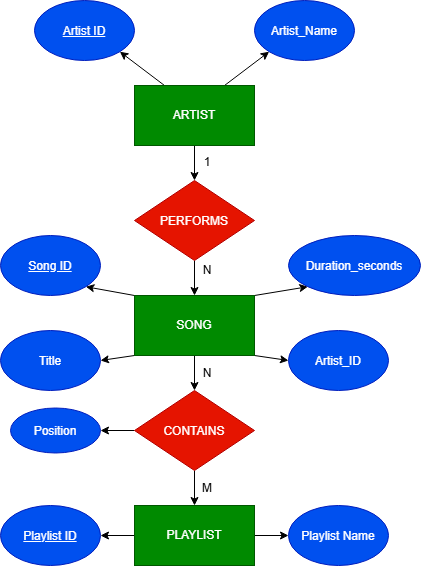

The diagram above was exported from draw.io. Its source (the exported page's mxGraphModel, read from the mxfile embedded in the PNG):
<mxGraphModel dx="1448" dy="836" grid="1" gridSize="10" guides="1" tooltips="1" connect="1" arrows="1" fold="1" page="1" pageScale="1" pageWidth="827" pageHeight="1169" math="0" shadow="0">
  <root>
    <mxCell id="0" />
    <mxCell id="1" parent="0" />
    <mxCell id="4f-QvugDV6nJNlzzc3-5-16" edge="1" parent="1" source="4f-QvugDV6nJNlzzc3-5-1" style="edgeStyle=none;rounded=0;orthogonalLoop=1;jettySize=auto;html=1;exitX=0.75;exitY=0;exitDx=0;exitDy=0;entryX=0;entryY=1;entryDx=0;entryDy=0;" target="4f-QvugDV6nJNlzzc3-5-7">
      <mxGeometry relative="1" as="geometry" />
    </mxCell>
    <mxCell id="4f-QvugDV6nJNlzzc3-5-17" edge="1" parent="1" source="4f-QvugDV6nJNlzzc3-5-1" style="edgeStyle=none;rounded=0;orthogonalLoop=1;jettySize=auto;html=1;exitX=0.25;exitY=0;exitDx=0;exitDy=0;entryX=1;entryY=1;entryDx=0;entryDy=0;" target="4f-QvugDV6nJNlzzc3-5-6">
      <mxGeometry relative="1" as="geometry" />
    </mxCell>
    <mxCell id="4f-QvugDV6nJNlzzc3-5-18" edge="1" parent="1" source="4f-QvugDV6nJNlzzc3-5-1" style="edgeStyle=none;rounded=0;orthogonalLoop=1;jettySize=auto;html=1;exitX=0.5;exitY=1;exitDx=0;exitDy=0;entryX=0.5;entryY=0;entryDx=0;entryDy=0;" target="4f-QvugDV6nJNlzzc3-5-2">
      <mxGeometry relative="1" as="geometry" />
    </mxCell>
    <mxCell id="4f-QvugDV6nJNlzzc3-5-1" parent="1" style="rounded=0;whiteSpace=wrap;html=1;fillColor=#008a00;fontColor=#ffffff;strokeColor=#005700;" value="ARTIST" vertex="1">
      <mxGeometry height="60" width="120" x="354" y="555" as="geometry" />
    </mxCell>
    <mxCell id="4f-QvugDV6nJNlzzc3-5-19" edge="1" parent="1" source="4f-QvugDV6nJNlzzc3-5-2" style="edgeStyle=none;rounded=0;orthogonalLoop=1;jettySize=auto;html=1;exitX=0.5;exitY=1;exitDx=0;exitDy=0;entryX=0.5;entryY=0;entryDx=0;entryDy=0;" target="4f-QvugDV6nJNlzzc3-5-3">
      <mxGeometry relative="1" as="geometry" />
    </mxCell>
    <mxCell id="4f-QvugDV6nJNlzzc3-5-2" parent="1" style="rhombus;whiteSpace=wrap;html=1;shapeInside=1;fillColor=#e51400;fontColor=#ffffff;strokeColor=#B20000;" value="PERFORMS" vertex="1">
      <mxGeometry height="80" width="120" x="354" y="650" as="geometry" />
    </mxCell>
    <mxCell id="4f-QvugDV6nJNlzzc3-5-20" edge="1" parent="1" source="4f-QvugDV6nJNlzzc3-5-3" style="edgeStyle=none;rounded=0;orthogonalLoop=1;jettySize=auto;html=1;exitX=1;exitY=0;exitDx=0;exitDy=0;entryX=0;entryY=1;entryDx=0;entryDy=0;" target="4f-QvugDV6nJNlzzc3-5-11">
      <mxGeometry relative="1" as="geometry" />
    </mxCell>
    <mxCell id="4f-QvugDV6nJNlzzc3-5-21" edge="1" parent="1" source="4f-QvugDV6nJNlzzc3-5-3" style="edgeStyle=none;rounded=0;orthogonalLoop=1;jettySize=auto;html=1;exitX=1;exitY=1;exitDx=0;exitDy=0;entryX=0;entryY=0.5;entryDx=0;entryDy=0;" target="4f-QvugDV6nJNlzzc3-5-10">
      <mxGeometry relative="1" as="geometry" />
    </mxCell>
    <mxCell id="4f-QvugDV6nJNlzzc3-5-22" edge="1" parent="1" source="4f-QvugDV6nJNlzzc3-5-3" style="edgeStyle=none;rounded=0;orthogonalLoop=1;jettySize=auto;html=1;exitX=0;exitY=0;exitDx=0;exitDy=0;entryX=1;entryY=1;entryDx=0;entryDy=0;" target="4f-QvugDV6nJNlzzc3-5-8">
      <mxGeometry relative="1" as="geometry" />
    </mxCell>
    <mxCell id="4f-QvugDV6nJNlzzc3-5-23" edge="1" parent="1" source="4f-QvugDV6nJNlzzc3-5-3" style="edgeStyle=none;rounded=0;orthogonalLoop=1;jettySize=auto;html=1;exitX=0;exitY=1;exitDx=0;exitDy=0;entryX=1;entryY=0.5;entryDx=0;entryDy=0;" target="4f-QvugDV6nJNlzzc3-5-9">
      <mxGeometry relative="1" as="geometry" />
    </mxCell>
    <mxCell id="4f-QvugDV6nJNlzzc3-5-28" edge="1" parent="1" source="4f-QvugDV6nJNlzzc3-5-3" style="edgeStyle=none;rounded=0;orthogonalLoop=1;jettySize=auto;html=1;exitX=0.5;exitY=1;exitDx=0;exitDy=0;entryX=0.5;entryY=0;entryDx=0;entryDy=0;" target="4f-QvugDV6nJNlzzc3-5-4">
      <mxGeometry relative="1" as="geometry" />
    </mxCell>
    <mxCell id="4f-QvugDV6nJNlzzc3-5-3" parent="1" style="rounded=0;whiteSpace=wrap;html=1;fillColor=#008a00;fontColor=#ffffff;strokeColor=#005700;" value="SONG" vertex="1">
      <mxGeometry height="60" width="120" x="354" y="765" as="geometry" />
    </mxCell>
    <mxCell id="4f-QvugDV6nJNlzzc3-5-24" edge="1" parent="1" source="4f-QvugDV6nJNlzzc3-5-4" style="edgeStyle=none;rounded=0;orthogonalLoop=1;jettySize=auto;html=1;exitX=0;exitY=0.5;exitDx=0;exitDy=0;entryX=1;entryY=0.5;entryDx=0;entryDy=0;" target="4f-QvugDV6nJNlzzc3-5-12">
      <mxGeometry relative="1" as="geometry" />
    </mxCell>
    <mxCell id="4f-QvugDV6nJNlzzc3-5-29" edge="1" parent="1" source="4f-QvugDV6nJNlzzc3-5-4" style="edgeStyle=none;rounded=0;orthogonalLoop=1;jettySize=auto;html=1;exitX=0.5;exitY=1;exitDx=0;exitDy=0;entryX=0.5;entryY=0;entryDx=0;entryDy=0;" target="4f-QvugDV6nJNlzzc3-5-5">
      <mxGeometry relative="1" as="geometry" />
    </mxCell>
    <mxCell id="4f-QvugDV6nJNlzzc3-5-4" parent="1" style="rhombus;whiteSpace=wrap;html=1;shapeInside=1;fillColor=#e51400;fontColor=#ffffff;strokeColor=#B20000;" value="CONTAINS" vertex="1">
      <mxGeometry height="80" width="120" x="354" y="860" as="geometry" />
    </mxCell>
    <mxCell id="4f-QvugDV6nJNlzzc3-5-25" edge="1" parent="1" source="4f-QvugDV6nJNlzzc3-5-5" style="edgeStyle=none;rounded=0;orthogonalLoop=1;jettySize=auto;html=1;exitX=0;exitY=0.5;exitDx=0;exitDy=0;entryX=1;entryY=0.5;entryDx=0;entryDy=0;" target="4f-QvugDV6nJNlzzc3-5-14">
      <mxGeometry relative="1" as="geometry" />
    </mxCell>
    <mxCell id="4f-QvugDV6nJNlzzc3-5-27" edge="1" parent="1" source="4f-QvugDV6nJNlzzc3-5-5" style="edgeStyle=none;rounded=0;orthogonalLoop=1;jettySize=auto;html=1;exitX=1;exitY=0.5;exitDx=0;exitDy=0;entryX=0;entryY=0.5;entryDx=0;entryDy=0;" target="4f-QvugDV6nJNlzzc3-5-13">
      <mxGeometry relative="1" as="geometry" />
    </mxCell>
    <mxCell id="4f-QvugDV6nJNlzzc3-5-5" parent="1" style="rounded=0;whiteSpace=wrap;html=1;fillColor=#008a00;fontColor=#ffffff;strokeColor=#005700;" value="PLAYLIST" vertex="1">
      <mxGeometry height="60" width="120" x="354" y="975" as="geometry" />
    </mxCell>
    <mxCell id="4f-QvugDV6nJNlzzc3-5-6" parent="1" style="ellipse;whiteSpace=wrap;html=1;shapeInside=1;fillColor=#0050ef;fontColor=#ffffff;strokeColor=#001DBC;" value="&lt;u&gt;Artist ID&lt;/u&gt;" vertex="1">
      <mxGeometry height="60" width="100" x="254" y="470" as="geometry" />
    </mxCell>
    <mxCell id="4f-QvugDV6nJNlzzc3-5-7" parent="1" style="ellipse;whiteSpace=wrap;html=1;shapeInside=1;fillColor=#0050ef;fontColor=#ffffff;strokeColor=#001DBC;" value="Artist_Name" vertex="1">
      <mxGeometry height="60" width="100" x="474" y="470" as="geometry" />
    </mxCell>
    <mxCell id="4f-QvugDV6nJNlzzc3-5-8" parent="1" style="ellipse;whiteSpace=wrap;html=1;shapeInside=1;fillColor=#0050ef;fontColor=#ffffff;strokeColor=#001DBC;" value="&lt;u&gt;Song ID&lt;/u&gt;" vertex="1">
      <mxGeometry height="60" width="100" x="220" y="705" as="geometry" />
    </mxCell>
    <mxCell id="4f-QvugDV6nJNlzzc3-5-9" parent="1" style="ellipse;whiteSpace=wrap;html=1;shapeInside=1;fillColor=#0050ef;fontColor=#ffffff;strokeColor=#001DBC;" value="Title" vertex="1">
      <mxGeometry height="60" width="100" x="220" y="800" as="geometry" />
    </mxCell>
    <mxCell id="4f-QvugDV6nJNlzzc3-5-10" parent="1" style="ellipse;whiteSpace=wrap;html=1;shapeInside=1;fillColor=#0050ef;fontColor=#ffffff;strokeColor=#001DBC;" value="Artist_ID&lt;div&gt;&lt;br/&gt;&lt;/div&gt;" vertex="1">
      <mxGeometry height="60" width="100" x="508" y="800" as="geometry" />
    </mxCell>
    <mxCell id="4f-QvugDV6nJNlzzc3-5-11" parent="1" style="ellipse;whiteSpace=wrap;html=1;shapeInside=1;fillColor=#0050ef;fontColor=#ffffff;strokeColor=#001DBC;" value="Duration_seconds" vertex="1">
      <mxGeometry height="60" width="132" x="508" y="705" as="geometry" />
    </mxCell>
    <mxCell id="4f-QvugDV6nJNlzzc3-5-12" parent="1" style="ellipse;whiteSpace=wrap;html=1;shapeInside=1;fillColor=#0050ef;fontColor=#ffffff;strokeColor=#001DBC;" value="Position" vertex="1">
      <mxGeometry height="45" width="90" x="230" y="877.5" as="geometry" />
    </mxCell>
    <mxCell id="4f-QvugDV6nJNlzzc3-5-13" parent="1" style="ellipse;whiteSpace=wrap;html=1;shapeInside=1;fillColor=#0050ef;fontColor=#ffffff;strokeColor=#001DBC;" value="Playlist Name" vertex="1">
      <mxGeometry height="60" width="100" x="508" y="975" as="geometry" />
    </mxCell>
    <mxCell id="4f-QvugDV6nJNlzzc3-5-14" parent="1" style="ellipse;whiteSpace=wrap;html=1;shapeInside=1;fillColor=#0050ef;fontColor=#ffffff;strokeColor=#001DBC;" value="&lt;u&gt;Playlist ID&lt;/u&gt;" vertex="1">
      <mxGeometry height="60" width="100" x="220" y="975" as="geometry" />
    </mxCell>
    <mxCell id="4f-QvugDV6nJNlzzc3-5-30" parent="1" style="text;html=1;whiteSpace=wrap;strokeColor=none;fillColor=none;align=center;verticalAlign=middle;rounded=0;" value="1" vertex="1">
      <mxGeometry height="20" width="14" x="420" y="622" as="geometry" />
    </mxCell>
    <mxCell id="4f-QvugDV6nJNlzzc3-5-31" parent="1" style="text;html=1;whiteSpace=wrap;strokeColor=none;fillColor=none;align=center;verticalAlign=middle;rounded=0;" value="N" vertex="1">
      <mxGeometry height="20" width="14" x="420" y="730" as="geometry" />
    </mxCell>
    <mxCell id="4f-QvugDV6nJNlzzc3-5-32" parent="1" style="text;html=1;whiteSpace=wrap;strokeColor=none;fillColor=none;align=center;verticalAlign=middle;rounded=0;" value="N" vertex="1">
      <mxGeometry height="20" width="14" x="420" y="833" as="geometry" />
    </mxCell>
    <mxCell id="4f-QvugDV6nJNlzzc3-5-33" parent="1" style="text;html=1;whiteSpace=wrap;strokeColor=none;fillColor=none;align=center;verticalAlign=middle;rounded=0;" value="M" vertex="1">
      <mxGeometry height="20" width="14" x="420" y="948" as="geometry" />
    </mxCell>
  </root>
</mxGraphModel>